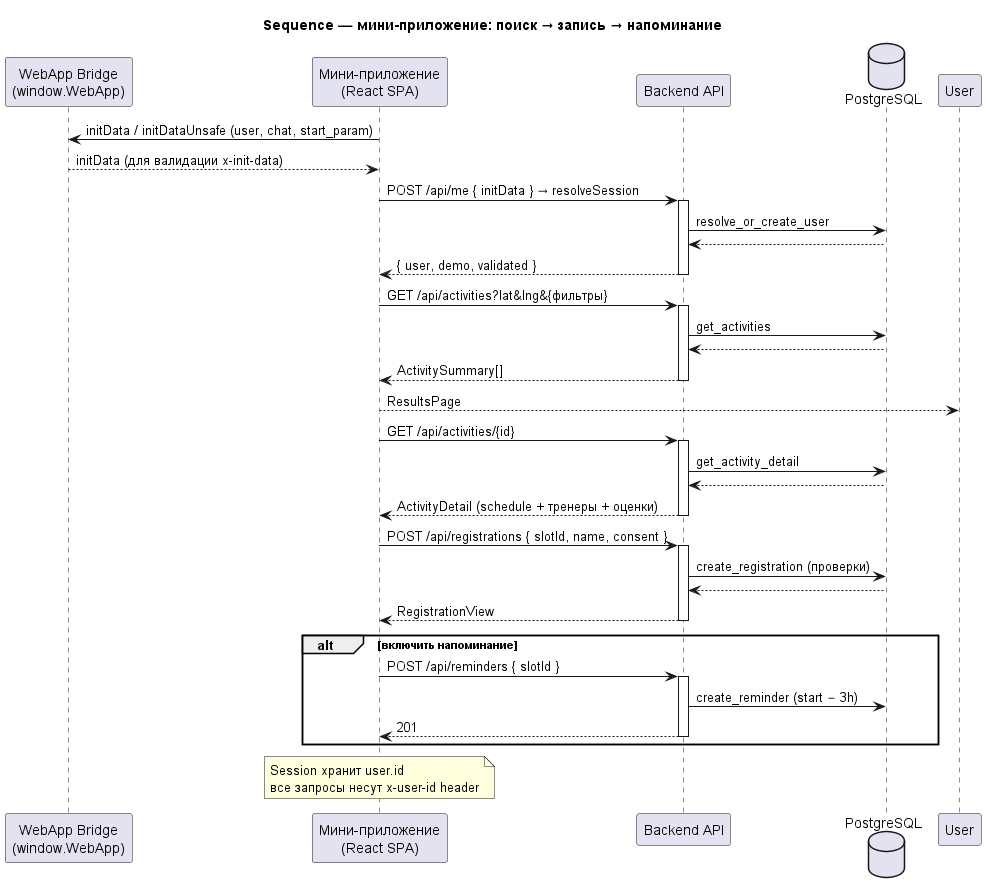

The diagram above was rendered by PlantUML. Its source (embedded in the PNG):
@startuml
title Sequence — мини-приложение: поиск → запись → напоминание

participant "WebApp Bridge\n(window.WebApp)" as B
participant "Мини-приложение\n(React SPA)" as MA
participant "Backend API" as API
database "PostgreSQL" as DB

MA -> B: initData / initDataUnsafe (user, chat, start_param)
B --> MA: initData (для валидации x-init-data)
MA -> API: POST /api/me { initData } → resolveSession
activate API
API -> DB: resolve_or_create_user
DB --> API
API --> MA: { user, demo, validated }
deactivate API

MA -> API: GET /api/activities?lat&lng&{фильтры}
activate API
API -> DB: get_activities
DB --> API
API --> MA: ActivitySummary[]
deactivate API
MA --> User: ResultsPage

MA -> API: GET /api/activities/{id}
activate API
API -> DB: get_activity_detail
DB --> API
API --> MA: ActivityDetail (schedule + тренеры + оценки)
deactivate API

MA -> API: POST /api/registrations { slotId, name, consent }
activate API
API -> DB: create_registration (проверки)
DB --> API
API --> MA: RegistrationView
deactivate API

alt включить напоминание
  MA -> API: POST /api/reminders { slotId }
  activate API
  API -> DB: create_reminder (start − 3h)
  API --> MA: 201
  deactivate API
end

note over MA: Session хранит user.id\nвсе запросы несут x-user-id header
@enduml